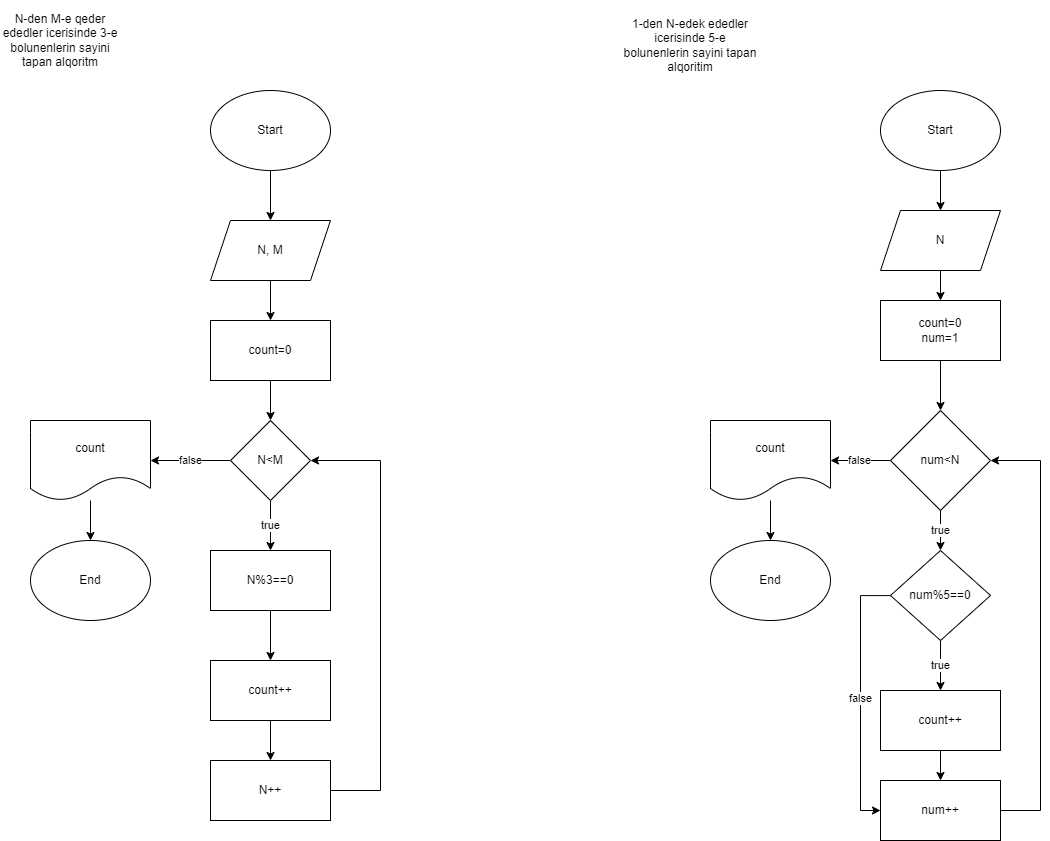

The diagram above was exported from draw.io. Its source (the exported page's mxGraphModel, read from the mxfile embedded in the PNG):
<mxGraphModel dx="1884" dy="1102" grid="1" gridSize="10" guides="1" tooltips="1" connect="1" arrows="1" fold="1" page="1" pageScale="1" pageWidth="850" pageHeight="1100" math="0" shadow="0">
  <root>
    <mxCell id="0" />
    <mxCell id="1" parent="0" />
    <mxCell id="8baGQmRrZsiSKKul76lW-1" value="N-den M-e qeder ededler icerisinde 3-e bolunenlerin sayini tapan alqoritm" style="text;strokeColor=none;align=center;fillColor=none;html=1;verticalAlign=middle;whiteSpace=wrap;rounded=0;" vertex="1" parent="1">
      <mxGeometry x="50" y="30" width="120" height="80" as="geometry" />
    </mxCell>
    <mxCell id="nxqDDfFl46IT9U_wI7Xq-16" value="" style="edgeStyle=orthogonalEdgeStyle;rounded=0;orthogonalLoop=1;jettySize=auto;html=1;" edge="1" parent="1" source="8baGQmRrZsiSKKul76lW-2" target="8baGQmRrZsiSKKul76lW-3">
      <mxGeometry relative="1" as="geometry" />
    </mxCell>
    <mxCell id="8baGQmRrZsiSKKul76lW-2" value="Start" style="ellipse;whiteSpace=wrap;html=1;" vertex="1" parent="1">
      <mxGeometry x="260" y="120" width="120" height="80" as="geometry" />
    </mxCell>
    <mxCell id="nxqDDfFl46IT9U_wI7Xq-11" value="" style="edgeStyle=orthogonalEdgeStyle;rounded=0;orthogonalLoop=1;jettySize=auto;html=1;" edge="1" parent="1" source="8baGQmRrZsiSKKul76lW-3" target="nxqDDfFl46IT9U_wI7Xq-1">
      <mxGeometry relative="1" as="geometry" />
    </mxCell>
    <mxCell id="8baGQmRrZsiSKKul76lW-3" value="N, M" style="shape=parallelogram;perimeter=parallelogramPerimeter;whiteSpace=wrap;html=1;fixedSize=1;" vertex="1" parent="1">
      <mxGeometry x="260" y="250" width="120" height="60" as="geometry" />
    </mxCell>
    <mxCell id="nxqDDfFl46IT9U_wI7Xq-12" value="" style="edgeStyle=orthogonalEdgeStyle;rounded=0;orthogonalLoop=1;jettySize=auto;html=1;" edge="1" parent="1" source="nxqDDfFl46IT9U_wI7Xq-1" target="nxqDDfFl46IT9U_wI7Xq-2">
      <mxGeometry relative="1" as="geometry" />
    </mxCell>
    <mxCell id="nxqDDfFl46IT9U_wI7Xq-1" value="count=0" style="rounded=0;whiteSpace=wrap;html=1;" vertex="1" parent="1">
      <mxGeometry x="260" y="350" width="120" height="60" as="geometry" />
    </mxCell>
    <mxCell id="nxqDDfFl46IT9U_wI7Xq-9" value="true" style="edgeStyle=orthogonalEdgeStyle;rounded=0;orthogonalLoop=1;jettySize=auto;html=1;" edge="1" parent="1" source="nxqDDfFl46IT9U_wI7Xq-2" target="nxqDDfFl46IT9U_wI7Xq-3">
      <mxGeometry relative="1" as="geometry" />
    </mxCell>
    <mxCell id="nxqDDfFl46IT9U_wI7Xq-10" value="false" style="edgeStyle=orthogonalEdgeStyle;rounded=0;orthogonalLoop=1;jettySize=auto;html=1;" edge="1" parent="1" source="nxqDDfFl46IT9U_wI7Xq-2" target="nxqDDfFl46IT9U_wI7Xq-6">
      <mxGeometry relative="1" as="geometry" />
    </mxCell>
    <mxCell id="nxqDDfFl46IT9U_wI7Xq-2" value="N&amp;lt;M" style="rhombus;whiteSpace=wrap;html=1;" vertex="1" parent="1">
      <mxGeometry x="280" y="450" width="80" height="80" as="geometry" />
    </mxCell>
    <mxCell id="nxqDDfFl46IT9U_wI7Xq-13" value="" style="edgeStyle=orthogonalEdgeStyle;rounded=0;orthogonalLoop=1;jettySize=auto;html=1;" edge="1" parent="1" source="nxqDDfFl46IT9U_wI7Xq-3" target="nxqDDfFl46IT9U_wI7Xq-4">
      <mxGeometry relative="1" as="geometry" />
    </mxCell>
    <mxCell id="nxqDDfFl46IT9U_wI7Xq-3" value="N%3==0" style="rounded=0;whiteSpace=wrap;html=1;" vertex="1" parent="1">
      <mxGeometry x="260" y="580" width="120" height="60" as="geometry" />
    </mxCell>
    <mxCell id="nxqDDfFl46IT9U_wI7Xq-14" value="" style="edgeStyle=orthogonalEdgeStyle;rounded=0;orthogonalLoop=1;jettySize=auto;html=1;" edge="1" parent="1" source="nxqDDfFl46IT9U_wI7Xq-4" target="nxqDDfFl46IT9U_wI7Xq-5">
      <mxGeometry relative="1" as="geometry" />
    </mxCell>
    <mxCell id="nxqDDfFl46IT9U_wI7Xq-4" value="count++" style="rounded=0;whiteSpace=wrap;html=1;" vertex="1" parent="1">
      <mxGeometry x="260" y="690" width="120" height="60" as="geometry" />
    </mxCell>
    <mxCell id="nxqDDfFl46IT9U_wI7Xq-8" style="edgeStyle=orthogonalEdgeStyle;rounded=0;orthogonalLoop=1;jettySize=auto;html=1;entryX=1;entryY=0.5;entryDx=0;entryDy=0;" edge="1" parent="1" source="nxqDDfFl46IT9U_wI7Xq-5" target="nxqDDfFl46IT9U_wI7Xq-2">
      <mxGeometry relative="1" as="geometry">
        <Array as="points">
          <mxPoint x="430" y="820" />
          <mxPoint x="430" y="490" />
        </Array>
      </mxGeometry>
    </mxCell>
    <mxCell id="nxqDDfFl46IT9U_wI7Xq-5" value="N++" style="rounded=0;whiteSpace=wrap;html=1;" vertex="1" parent="1">
      <mxGeometry x="260" y="790" width="120" height="60" as="geometry" />
    </mxCell>
    <mxCell id="nxqDDfFl46IT9U_wI7Xq-15" value="" style="edgeStyle=orthogonalEdgeStyle;rounded=0;orthogonalLoop=1;jettySize=auto;html=1;" edge="1" parent="1" source="nxqDDfFl46IT9U_wI7Xq-6" target="nxqDDfFl46IT9U_wI7Xq-7">
      <mxGeometry relative="1" as="geometry" />
    </mxCell>
    <mxCell id="nxqDDfFl46IT9U_wI7Xq-6" value="count" style="shape=document;whiteSpace=wrap;html=1;boundedLbl=1;" vertex="1" parent="1">
      <mxGeometry x="80" y="450" width="120" height="80" as="geometry" />
    </mxCell>
    <mxCell id="nxqDDfFl46IT9U_wI7Xq-7" value="End" style="ellipse;whiteSpace=wrap;html=1;" vertex="1" parent="1">
      <mxGeometry x="80" y="570" width="120" height="80" as="geometry" />
    </mxCell>
    <mxCell id="nxqDDfFl46IT9U_wI7Xq-17" value="1-den N-edek ededler icerisinde 5-e bolunenlerin sayini tapan alqoritim" style="text;strokeColor=none;align=center;fillColor=none;html=1;verticalAlign=middle;whiteSpace=wrap;rounded=0;" vertex="1" parent="1">
      <mxGeometry x="670" y="40" width="140" height="70" as="geometry" />
    </mxCell>
    <mxCell id="nxqDDfFl46IT9U_wI7Xq-21" value="" style="edgeStyle=orthogonalEdgeStyle;rounded=0;orthogonalLoop=1;jettySize=auto;html=1;" edge="1" parent="1" source="nxqDDfFl46IT9U_wI7Xq-18" target="nxqDDfFl46IT9U_wI7Xq-19">
      <mxGeometry relative="1" as="geometry" />
    </mxCell>
    <mxCell id="nxqDDfFl46IT9U_wI7Xq-18" value="Start" style="ellipse;whiteSpace=wrap;html=1;" vertex="1" parent="1">
      <mxGeometry x="930" y="120" width="120" height="80" as="geometry" />
    </mxCell>
    <mxCell id="nxqDDfFl46IT9U_wI7Xq-23" value="" style="edgeStyle=orthogonalEdgeStyle;rounded=0;orthogonalLoop=1;jettySize=auto;html=1;" edge="1" parent="1" source="nxqDDfFl46IT9U_wI7Xq-19" target="nxqDDfFl46IT9U_wI7Xq-22">
      <mxGeometry relative="1" as="geometry" />
    </mxCell>
    <mxCell id="nxqDDfFl46IT9U_wI7Xq-19" value="N" style="shape=parallelogram;perimeter=parallelogramPerimeter;whiteSpace=wrap;html=1;fixedSize=1;" vertex="1" parent="1">
      <mxGeometry x="930" y="240" width="120" height="60" as="geometry" />
    </mxCell>
    <mxCell id="nxqDDfFl46IT9U_wI7Xq-37" value="" style="edgeStyle=orthogonalEdgeStyle;rounded=0;orthogonalLoop=1;jettySize=auto;html=1;" edge="1" parent="1" source="nxqDDfFl46IT9U_wI7Xq-22" target="nxqDDfFl46IT9U_wI7Xq-24">
      <mxGeometry relative="1" as="geometry" />
    </mxCell>
    <mxCell id="nxqDDfFl46IT9U_wI7Xq-22" value="count=0&lt;br&gt;num=1" style="rounded=0;whiteSpace=wrap;html=1;" vertex="1" parent="1">
      <mxGeometry x="930" y="330" width="120" height="60" as="geometry" />
    </mxCell>
    <mxCell id="nxqDDfFl46IT9U_wI7Xq-30" value="true" style="edgeStyle=orthogonalEdgeStyle;rounded=0;orthogonalLoop=1;jettySize=auto;html=1;" edge="1" parent="1" source="nxqDDfFl46IT9U_wI7Xq-24" target="nxqDDfFl46IT9U_wI7Xq-25">
      <mxGeometry relative="1" as="geometry" />
    </mxCell>
    <mxCell id="nxqDDfFl46IT9U_wI7Xq-34" value="false" style="edgeStyle=orthogonalEdgeStyle;rounded=0;orthogonalLoop=1;jettySize=auto;html=1;" edge="1" parent="1" source="nxqDDfFl46IT9U_wI7Xq-24" target="nxqDDfFl46IT9U_wI7Xq-33">
      <mxGeometry relative="1" as="geometry" />
    </mxCell>
    <mxCell id="nxqDDfFl46IT9U_wI7Xq-24" value="num&amp;lt;N" style="rhombus;whiteSpace=wrap;html=1;" vertex="1" parent="1">
      <mxGeometry x="940" y="440" width="100" height="100" as="geometry" />
    </mxCell>
    <mxCell id="nxqDDfFl46IT9U_wI7Xq-29" value="false" style="edgeStyle=orthogonalEdgeStyle;rounded=0;orthogonalLoop=1;jettySize=auto;html=1;entryX=0;entryY=0.5;entryDx=0;entryDy=0;" edge="1" parent="1" source="nxqDDfFl46IT9U_wI7Xq-25" target="nxqDDfFl46IT9U_wI7Xq-27">
      <mxGeometry relative="1" as="geometry">
        <Array as="points">
          <mxPoint x="910" y="625" />
          <mxPoint x="910" y="840" />
        </Array>
      </mxGeometry>
    </mxCell>
    <mxCell id="nxqDDfFl46IT9U_wI7Xq-31" value="true" style="edgeStyle=orthogonalEdgeStyle;rounded=0;orthogonalLoop=1;jettySize=auto;html=1;" edge="1" parent="1" source="nxqDDfFl46IT9U_wI7Xq-25" target="nxqDDfFl46IT9U_wI7Xq-26">
      <mxGeometry relative="1" as="geometry" />
    </mxCell>
    <mxCell id="nxqDDfFl46IT9U_wI7Xq-25" value="num%5==0" style="rhombus;whiteSpace=wrap;html=1;" vertex="1" parent="1">
      <mxGeometry x="940" y="580" width="100" height="90" as="geometry" />
    </mxCell>
    <mxCell id="nxqDDfFl46IT9U_wI7Xq-32" value="" style="edgeStyle=orthogonalEdgeStyle;rounded=0;orthogonalLoop=1;jettySize=auto;html=1;" edge="1" parent="1" source="nxqDDfFl46IT9U_wI7Xq-26" target="nxqDDfFl46IT9U_wI7Xq-27">
      <mxGeometry relative="1" as="geometry" />
    </mxCell>
    <mxCell id="nxqDDfFl46IT9U_wI7Xq-26" value="count++" style="rounded=0;whiteSpace=wrap;html=1;" vertex="1" parent="1">
      <mxGeometry x="930" y="720" width="120" height="60" as="geometry" />
    </mxCell>
    <mxCell id="nxqDDfFl46IT9U_wI7Xq-28" style="edgeStyle=orthogonalEdgeStyle;rounded=0;orthogonalLoop=1;jettySize=auto;html=1;entryX=1;entryY=0.5;entryDx=0;entryDy=0;" edge="1" parent="1" source="nxqDDfFl46IT9U_wI7Xq-27" target="nxqDDfFl46IT9U_wI7Xq-24">
      <mxGeometry relative="1" as="geometry">
        <Array as="points">
          <mxPoint x="1090" y="840" />
          <mxPoint x="1090" y="490" />
        </Array>
      </mxGeometry>
    </mxCell>
    <mxCell id="nxqDDfFl46IT9U_wI7Xq-27" value="num++" style="rounded=0;whiteSpace=wrap;html=1;" vertex="1" parent="1">
      <mxGeometry x="930" y="810" width="120" height="60" as="geometry" />
    </mxCell>
    <mxCell id="nxqDDfFl46IT9U_wI7Xq-36" value="" style="edgeStyle=orthogonalEdgeStyle;rounded=0;orthogonalLoop=1;jettySize=auto;html=1;" edge="1" parent="1" source="nxqDDfFl46IT9U_wI7Xq-33" target="nxqDDfFl46IT9U_wI7Xq-35">
      <mxGeometry relative="1" as="geometry" />
    </mxCell>
    <mxCell id="nxqDDfFl46IT9U_wI7Xq-33" value="count" style="shape=document;whiteSpace=wrap;html=1;boundedLbl=1;" vertex="1" parent="1">
      <mxGeometry x="760" y="450" width="120" height="80" as="geometry" />
    </mxCell>
    <mxCell id="nxqDDfFl46IT9U_wI7Xq-35" value="End" style="ellipse;whiteSpace=wrap;html=1;" vertex="1" parent="1">
      <mxGeometry x="760" y="570" width="120" height="80" as="geometry" />
    </mxCell>
  </root>
</mxGraphModel>